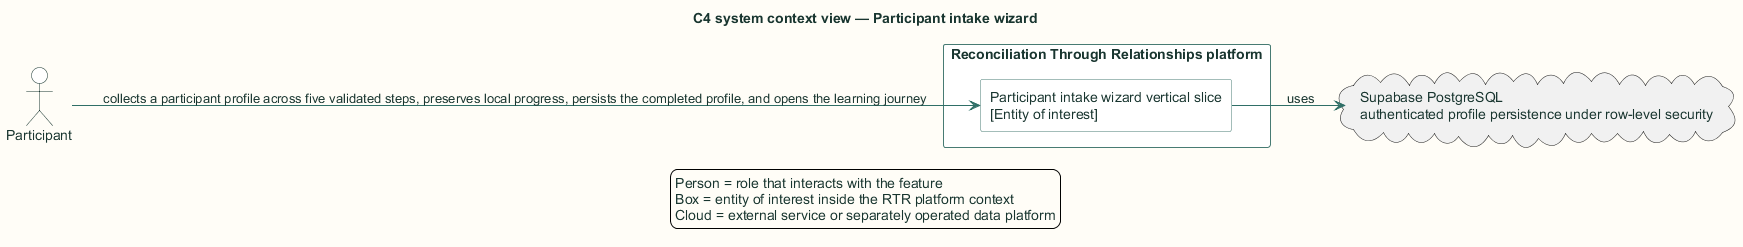

The diagram above was rendered by PlantUML. Its source (embedded in the PNG):
@startuml
title C4 system context view — Participant intake wizard

skinparam backgroundColor #FFFDF7
skinparam shadowing false
skinparam defaultFontName Arial
skinparam defaultFontColor #18352F
skinparam ArrowColor #2F6F67
skinparam packageBorderColor #477B73
skinparam packageBackgroundColor #EEF6F3
skinparam rectangleBorderColor #477B73
skinparam rectangleBackgroundColor #FFFFFF
skinparam componentBorderColor #8A5A1F
skinparam componentBackgroundColor #FFF6E6
skinparam databaseBorderColor #4E668E
skinparam databaseBackgroundColor #EEF3FB
skinparam actorBorderColor #18352F
skinparam actorBackgroundColor #FFFFFF
skinparam classBorderColor #477B73
skinparam classBackgroundColor #FFFFFF
skinparam sequenceBoxBorderColor #477B73
skinparam sequenceBoxBackgroundColor #F4F8F6
skinparam ParticipantBorderColor #477B73
skinparam ParticipantBackgroundColor #FFFFFF
skinparam BoxPadding 10
hide stereotype

left to right direction
actor "Participant" as actor
rectangle "Reconciliation Through Relationships platform" as rtr {
  rectangle "Participant intake wizard vertical slice\n[Entity of interest]" as onboarding_intake_wizard
}
actor --> onboarding_intake_wizard : collects a participant profile across five validated steps, preserves local progress, persists the completed profile, and opens the learning journey
cloud "Supabase PostgreSQL\nauthenticated profile persistence under row-level security" as ext0
onboarding_intake_wizard --> ext0 : uses
legend bottom
  Person = role that interacts with the feature
  Box = entity of interest inside the RTR platform context
  Cloud = external service or separately operated data platform
endlegend
@enduml